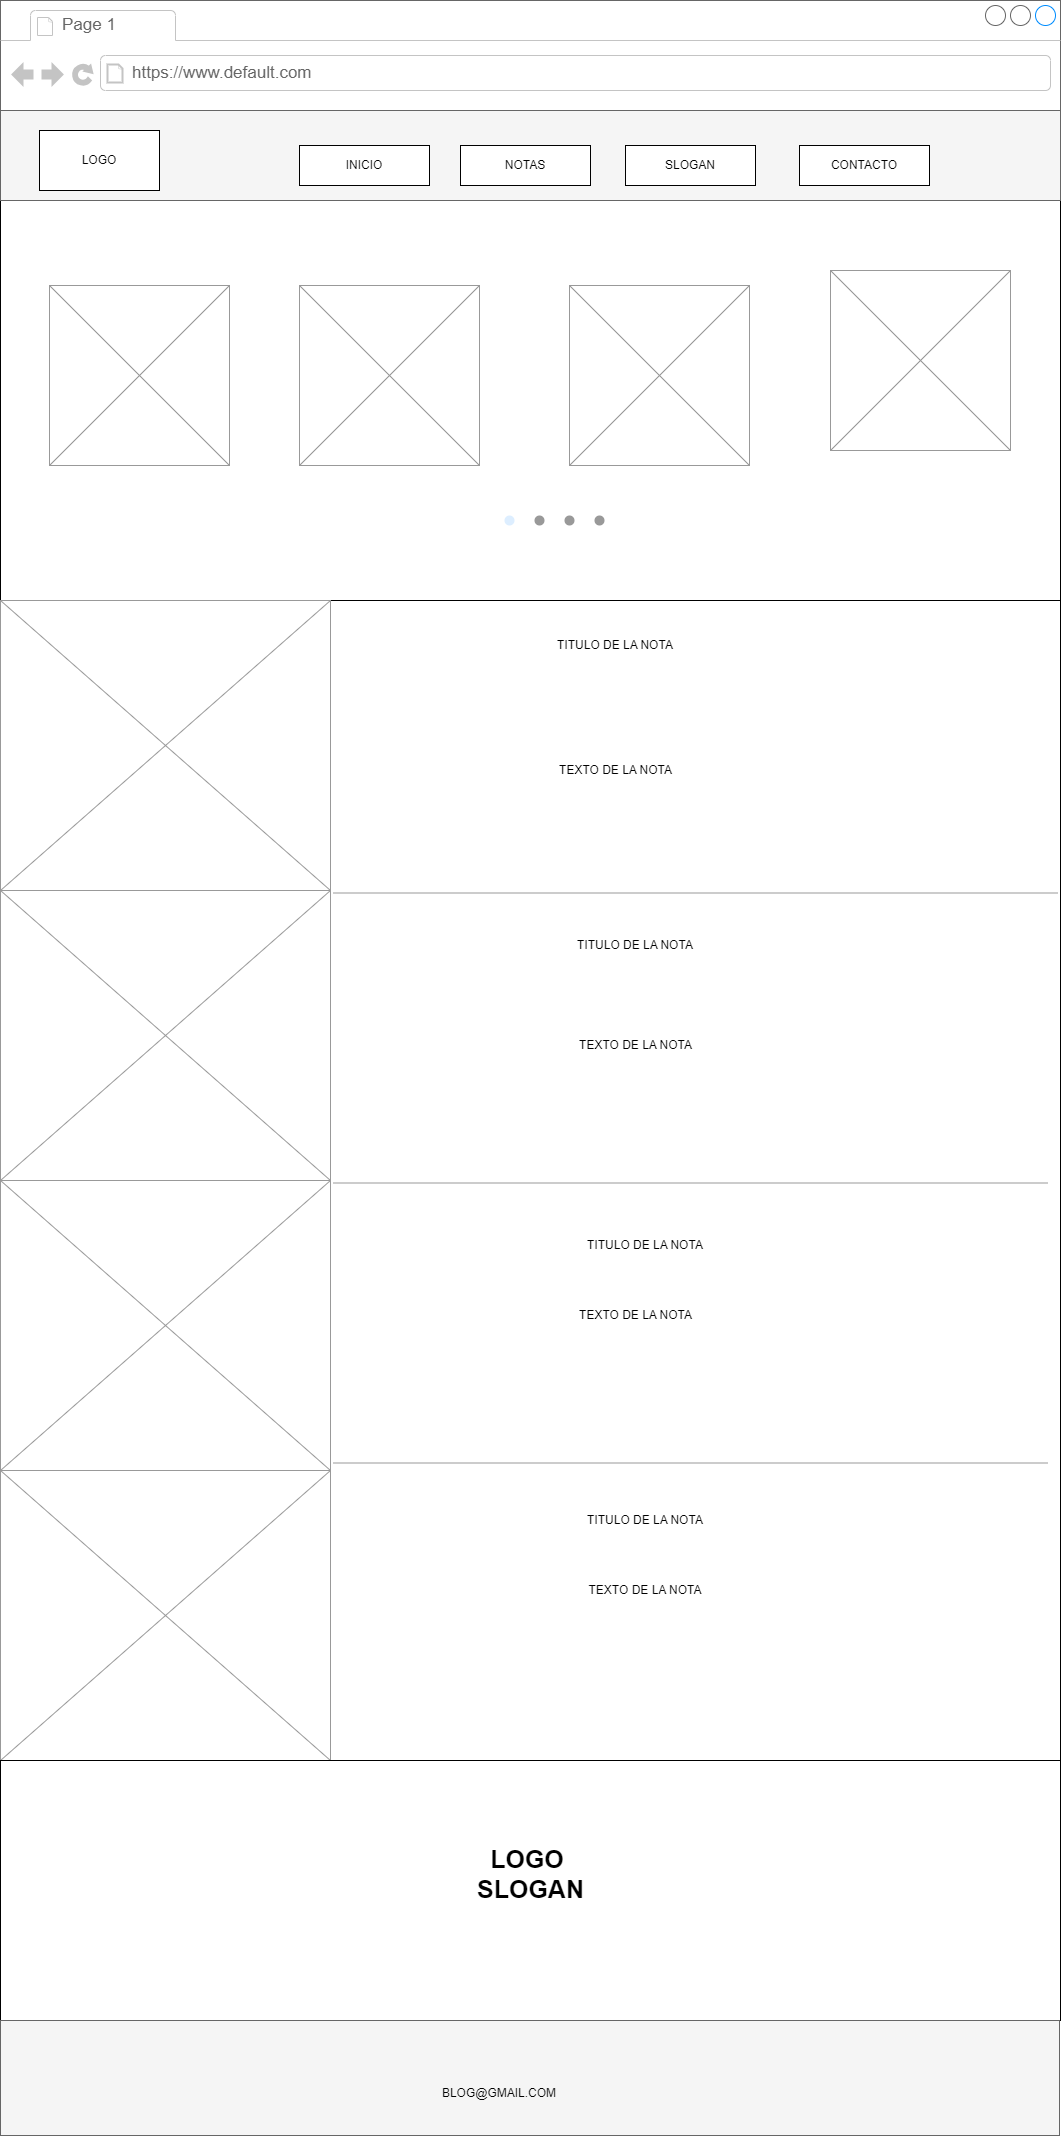

The diagram above was exported from draw.io. Its source (the exported page's mxGraphModel, read from the mxfile embedded in the PNG):
<mxGraphModel dx="1120" dy="1310" grid="1" gridSize="10" guides="1" tooltips="1" connect="1" arrows="1" fold="1" page="1" pageScale="1" pageWidth="1100" pageHeight="850" background="#ffffff" math="0" shadow="0">
  <root>
    <mxCell id="0" />
    <mxCell id="1" parent="0" />
    <mxCell id="7026571954dc6520-1" value="" style="strokeWidth=1;shadow=0;dashed=0;align=center;html=1;shape=mxgraph.mockup.containers.browserWindow;rSize=0;strokeColor=#666666;mainText=,;recursiveResize=0;rounded=0;labelBackgroundColor=none;fontFamily=Verdana;fontSize=12" parent="1" vertex="1">
      <mxGeometry x="21" y="-365" width="1060" height="2020" as="geometry" />
    </mxCell>
    <mxCell id="7026571954dc6520-2" value="Page 1" style="strokeWidth=1;shadow=0;dashed=0;align=center;html=1;shape=mxgraph.mockup.containers.anchor;fontSize=17;fontColor=#666666;align=left;" parent="7026571954dc6520-1" vertex="1">
      <mxGeometry x="60" y="12" width="110" height="26" as="geometry" />
    </mxCell>
    <mxCell id="7026571954dc6520-3" value="https://www.default.com" style="strokeWidth=1;shadow=0;dashed=0;align=center;html=1;shape=mxgraph.mockup.containers.anchor;rSize=0;fontSize=17;fontColor=#666666;align=left;" parent="7026571954dc6520-1" vertex="1">
      <mxGeometry x="130" y="60" width="250" height="26" as="geometry" />
    </mxCell>
    <mxCell id="7026571954dc6520-15" value="" style="verticalLabelPosition=bottom;shadow=0;dashed=0;align=center;html=1;verticalAlign=top;strokeWidth=1;shape=mxgraph.mockup.markup.line;strokeColor=#999999;rounded=0;labelBackgroundColor=none;fillColor=#ffffff;fontFamily=Verdana;fontSize=12;fontColor=#000000;" parent="7026571954dc6520-1" vertex="1">
      <mxGeometry y="310" width="1050" height="20" as="geometry" />
    </mxCell>
    <mxCell id="7026571954dc6520-21" value="" style="verticalLabelPosition=bottom;shadow=0;dashed=0;align=center;html=1;verticalAlign=top;strokeWidth=1;shape=mxgraph.mockup.markup.line;strokeColor=#999999;rounded=0;labelBackgroundColor=none;fillColor=#ffffff;fontFamily=Verdana;fontSize=12;fontColor=#000000;" parent="7026571954dc6520-1" vertex="1">
      <mxGeometry y="580" width="1050" height="20" as="geometry" />
    </mxCell>
    <mxCell id="Oin0d8ZzVN0FDKypRhrE-14" value="" style="whiteSpace=wrap;html=1;" parent="7026571954dc6520-1" vertex="1">
      <mxGeometry y="120" width="1060" height="480" as="geometry" />
    </mxCell>
    <mxCell id="Oin0d8ZzVN0FDKypRhrE-15" value="" style="whiteSpace=wrap;html=1;fillColor=#f5f5f5;fontColor=#333333;strokeColor=#666666;" parent="7026571954dc6520-1" vertex="1">
      <mxGeometry y="110" width="1060" height="90" as="geometry" />
    </mxCell>
    <mxCell id="Oin0d8ZzVN0FDKypRhrE-41" value="" style="verticalLabelPosition=bottom;shadow=0;dashed=0;align=center;html=1;verticalAlign=top;strokeWidth=1;shape=mxgraph.mockup.graphics.simpleIcon;strokeColor=#999999;" parent="7026571954dc6520-1" vertex="1">
      <mxGeometry x="830" y="270" width="180" height="180" as="geometry" />
    </mxCell>
    <mxCell id="Oin0d8ZzVN0FDKypRhrE-43" value="" style="whiteSpace=wrap;html=1;" parent="7026571954dc6520-1" vertex="1">
      <mxGeometry y="600" width="1060" height="1160" as="geometry" />
    </mxCell>
    <mxCell id="Oin0d8ZzVN0FDKypRhrE-44" value="" style="verticalLabelPosition=bottom;shadow=0;dashed=0;align=center;html=1;verticalAlign=top;strokeWidth=1;shape=mxgraph.mockup.graphics.simpleIcon;strokeColor=#999999;" parent="7026571954dc6520-1" vertex="1">
      <mxGeometry y="600" width="330" height="290" as="geometry" />
    </mxCell>
    <mxCell id="Oin0d8ZzVN0FDKypRhrE-45" value="" style="verticalLabelPosition=bottom;shadow=0;dashed=0;align=center;html=1;verticalAlign=top;strokeWidth=1;shape=mxgraph.mockup.graphics.simpleIcon;strokeColor=#999999;" parent="7026571954dc6520-1" vertex="1">
      <mxGeometry y="890" width="330" height="290" as="geometry" />
    </mxCell>
    <mxCell id="Oin0d8ZzVN0FDKypRhrE-46" value="" style="verticalLabelPosition=bottom;shadow=0;dashed=0;align=center;html=1;verticalAlign=top;strokeWidth=1;shape=mxgraph.mockup.graphics.simpleIcon;strokeColor=#999999;" parent="7026571954dc6520-1" vertex="1">
      <mxGeometry y="1180" width="330" height="290" as="geometry" />
    </mxCell>
    <mxCell id="Oin0d8ZzVN0FDKypRhrE-47" value="" style="verticalLabelPosition=bottom;shadow=0;dashed=0;align=center;html=1;verticalAlign=top;strokeWidth=1;shape=mxgraph.mockup.graphics.simpleIcon;strokeColor=#999999;" parent="7026571954dc6520-1" vertex="1">
      <mxGeometry y="1470" width="330" height="290" as="geometry" />
    </mxCell>
    <mxCell id="Oin0d8ZzVN0FDKypRhrE-48" value="" style="verticalLabelPosition=bottom;shadow=0;dashed=0;align=center;html=1;verticalAlign=top;strokeWidth=1;shape=mxgraph.mockup.markup.line;strokeColor=#999999;direction=north;rotation=90;" parent="7026571954dc6520-1" vertex="1">
      <mxGeometry x="685" y="530" width="20" height="725" as="geometry" />
    </mxCell>
    <mxCell id="Oin0d8ZzVN0FDKypRhrE-49" value="" style="verticalLabelPosition=bottom;shadow=0;dashed=0;align=center;html=1;verticalAlign=top;strokeWidth=1;shape=mxgraph.mockup.markup.line;strokeColor=#999999;direction=north;rotation=90;" parent="7026571954dc6520-1" vertex="1">
      <mxGeometry x="680" y="825" width="20" height="715" as="geometry" />
    </mxCell>
    <mxCell id="Oin0d8ZzVN0FDKypRhrE-56" value="" style="verticalLabelPosition=bottom;shadow=0;dashed=0;align=center;html=1;verticalAlign=top;strokeWidth=1;shape=mxgraph.mockup.markup.line;strokeColor=#999999;direction=north;rotation=90;" parent="7026571954dc6520-1" vertex="1">
      <mxGeometry x="680" y="1105" width="20" height="715" as="geometry" />
    </mxCell>
    <mxCell id="Oin0d8ZzVN0FDKypRhrE-58" value="TEXTO DE LA NOTA" style="text;html=1;align=center;verticalAlign=middle;resizable=0;points=[];autosize=1;strokeColor=none;fillColor=none;" parent="7026571954dc6520-1" vertex="1">
      <mxGeometry x="545" y="755" width="140" height="30" as="geometry" />
    </mxCell>
    <mxCell id="Oin0d8ZzVN0FDKypRhrE-59" value="TITULO DE LA NOTA" style="text;strokeColor=none;align=center;fillColor=none;html=1;verticalAlign=middle;whiteSpace=wrap;rounded=0;" parent="7026571954dc6520-1" vertex="1">
      <mxGeometry x="490" y="620" width="250" height="50" as="geometry" />
    </mxCell>
    <mxCell id="Oin0d8ZzVN0FDKypRhrE-104" value="TITULO DE LA NOTA" style="text;strokeColor=none;align=center;fillColor=none;html=1;verticalAlign=middle;whiteSpace=wrap;rounded=0;" parent="7026571954dc6520-1" vertex="1">
      <mxGeometry x="510" y="920" width="250" height="50" as="geometry" />
    </mxCell>
    <mxCell id="Oin0d8ZzVN0FDKypRhrE-105" value="TEXTO DE LA NOTA" style="text;html=1;align=center;verticalAlign=middle;resizable=0;points=[];autosize=1;strokeColor=none;fillColor=none;" parent="7026571954dc6520-1" vertex="1">
      <mxGeometry x="565" y="1030" width="140" height="30" as="geometry" />
    </mxCell>
    <mxCell id="Oin0d8ZzVN0FDKypRhrE-128" value="TITULO DE LA NOTA" style="text;strokeColor=none;align=center;fillColor=none;html=1;verticalAlign=middle;whiteSpace=wrap;rounded=0;" parent="7026571954dc6520-1" vertex="1">
      <mxGeometry x="520" y="1220" width="250" height="50" as="geometry" />
    </mxCell>
    <mxCell id="Oin0d8ZzVN0FDKypRhrE-129" value="TEXTO DE LA NOTA" style="text;html=1;align=center;verticalAlign=middle;resizable=0;points=[];autosize=1;strokeColor=none;fillColor=none;" parent="7026571954dc6520-1" vertex="1">
      <mxGeometry x="565" y="1300" width="140" height="30" as="geometry" />
    </mxCell>
    <mxCell id="Oin0d8ZzVN0FDKypRhrE-155" value="TEXTO DE LA NOTA" style="text;strokeColor=none;align=center;fillColor=none;html=1;verticalAlign=middle;whiteSpace=wrap;rounded=0;" parent="7026571954dc6520-1" vertex="1">
      <mxGeometry x="580" y="1575" width="130" height="30" as="geometry" />
    </mxCell>
    <mxCell id="Oin0d8ZzVN0FDKypRhrE-154" value="TITULO DE LA NOTA" style="text;strokeColor=none;align=center;fillColor=none;html=1;verticalAlign=middle;whiteSpace=wrap;rounded=0;" parent="7026571954dc6520-1" vertex="1">
      <mxGeometry x="575" y="1505" width="140" height="30" as="geometry" />
    </mxCell>
    <mxCell id="Oin0d8ZzVN0FDKypRhrE-157" value="" style="whiteSpace=wrap;html=1;" parent="7026571954dc6520-1" vertex="1">
      <mxGeometry y="1760" width="1060" height="260" as="geometry" />
    </mxCell>
    <mxCell id="Oin0d8ZzVN0FDKypRhrE-158" value="LOGO&amp;nbsp;&lt;div style=&quot;font-size: 25px;&quot;&gt;SLOGAN&lt;/div&gt;" style="text;strokeColor=none;align=center;fillColor=none;html=1;verticalAlign=middle;whiteSpace=wrap;rounded=0;fontSize=25;fontStyle=1" parent="7026571954dc6520-1" vertex="1">
      <mxGeometry x="404.5" y="1825" width="251" height="95" as="geometry" />
    </mxCell>
    <mxCell id="Oin0d8ZzVN0FDKypRhrE-16" value="LOGO" style="whiteSpace=wrap;html=1;" parent="7026571954dc6520-1" vertex="1">
      <mxGeometry x="39" y="130" width="120" height="60" as="geometry" />
    </mxCell>
    <mxCell id="Oin0d8ZzVN0FDKypRhrE-22" value="INICIO" style="whiteSpace=wrap;html=1;" parent="7026571954dc6520-1" vertex="1">
      <mxGeometry x="299" y="145" width="130" height="40" as="geometry" />
    </mxCell>
    <mxCell id="bTbUPc_F6O43MHnEzJSH-2" value="NOTAS" style="whiteSpace=wrap;html=1;" vertex="1" parent="7026571954dc6520-1">
      <mxGeometry x="460" y="145" width="130" height="40" as="geometry" />
    </mxCell>
    <mxCell id="bTbUPc_F6O43MHnEzJSH-3" value="SLOGAN" style="whiteSpace=wrap;html=1;" vertex="1" parent="7026571954dc6520-1">
      <mxGeometry x="625" y="145" width="130" height="40" as="geometry" />
    </mxCell>
    <mxCell id="bTbUPc_F6O43MHnEzJSH-4" value="CONTACTO" style="whiteSpace=wrap;html=1;" vertex="1" parent="7026571954dc6520-1">
      <mxGeometry x="799" y="145" width="130" height="40" as="geometry" />
    </mxCell>
    <mxCell id="Oin0d8ZzVN0FDKypRhrE-35" value="" style="verticalLabelPosition=bottom;shadow=0;dashed=0;align=center;html=1;verticalAlign=top;strokeWidth=1;shape=mxgraph.mockup.graphics.simpleIcon;strokeColor=#999999;" parent="1" vertex="1">
      <mxGeometry x="70" y="-80" width="180" height="180" as="geometry" />
    </mxCell>
    <mxCell id="Oin0d8ZzVN0FDKypRhrE-36" value="" style="verticalLabelPosition=bottom;shadow=0;dashed=0;align=center;html=1;verticalAlign=top;strokeWidth=1;shape=mxgraph.mockup.graphics.simpleIcon;strokeColor=#999999;" parent="1" vertex="1">
      <mxGeometry x="320" y="-80" width="180" height="180" as="geometry" />
    </mxCell>
    <mxCell id="Oin0d8ZzVN0FDKypRhrE-40" value="" style="verticalLabelPosition=bottom;shadow=0;dashed=0;align=center;html=1;verticalAlign=top;strokeWidth=1;shape=mxgraph.mockup.graphics.simpleIcon;strokeColor=#999999;" parent="1" vertex="1">
      <mxGeometry x="590" y="-80" width="180" height="180" as="geometry" />
    </mxCell>
    <mxCell id="Oin0d8ZzVN0FDKypRhrE-42" value="" style="verticalLabelPosition=bottom;shadow=0;dashed=0;align=center;html=1;verticalAlign=top;strokeWidth=1;shape=mxgraph.mockup.navigation.pageControl;fillColor=#999999;strokeColor=#ddeeff;" parent="1" vertex="1">
      <mxGeometry x="525" y="140" width="100" height="30" as="geometry" />
    </mxCell>
    <mxCell id="Oin0d8ZzVN0FDKypRhrE-159" value="" style="whiteSpace=wrap;html=1;fillColor=#f5f5f5;fontColor=#333333;strokeColor=#666666;" parent="1" vertex="1">
      <mxGeometry x="21" y="1655" width="1059" height="115" as="geometry" />
    </mxCell>
    <mxCell id="Oin0d8ZzVN0FDKypRhrE-161" value="BLOG@GMAIL.COM" style="text;strokeColor=none;align=center;fillColor=none;html=1;verticalAlign=middle;whiteSpace=wrap;rounded=0;" parent="1" vertex="1">
      <mxGeometry x="470" y="1712.5" width="100" height="30" as="geometry" />
    </mxCell>
  </root>
</mxGraphModel>